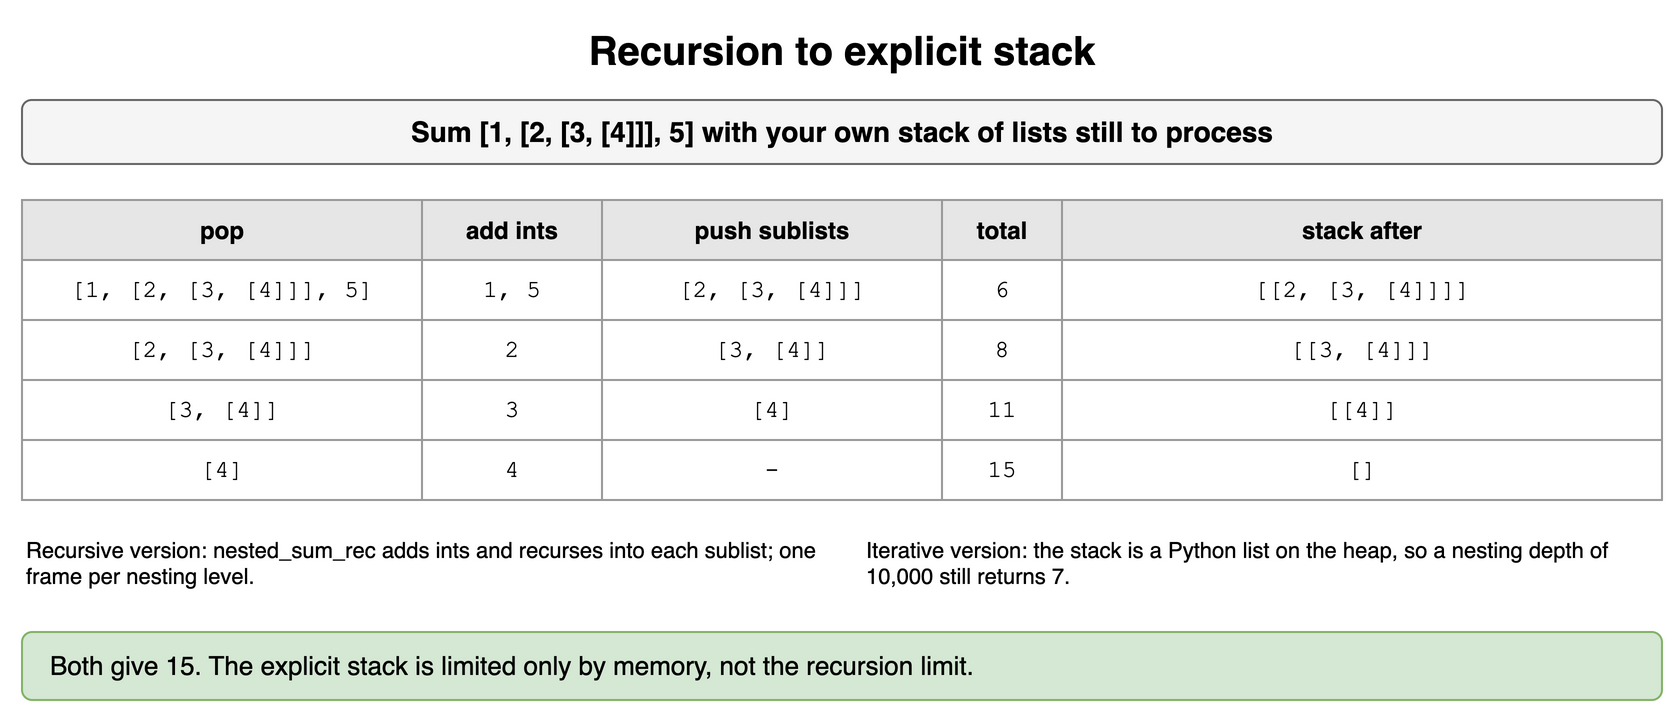

The diagram above was exported from draw.io. Its source (the exported page's mxGraphModel, read from the mxfile embedded in the PNG):
<mxGraphModel dx="900" dy="366" grid="1" gridSize="10" guides="1" tooltips="1" connect="1" arrows="1" fold="1" page="1" pageScale="1" pageWidth="900" pageHeight="366" math="0" shadow="0">
  <root>
    <mxCell id="0" />
    <mxCell id="1" parent="0" />
    <mxCell id="q31" value="Recursion to explicit stack" style="text;html=1;align=center;verticalAlign=middle;whiteSpace=wrap;fontSize=20;fontStyle=1;" vertex="1" parent="1">
      <mxGeometry x="40" y="10" width="820" height="30" as="geometry" />
    </mxCell>
    <mxCell id="q32" value="Sum [1, [2, [3, [4]]], 5] with your own stack of lists still to process" style="rounded=1;whiteSpace=wrap;html=1;fillColor=#f5f5f5;strokeColor=#666666;fontStyle=1;fontSize=14;" vertex="1" parent="1">
      <mxGeometry x="40" y="50" width="820" height="32" as="geometry" />
    </mxCell>
    <mxCell id="q33" value="pop" style="whiteSpace=wrap;html=1;fillColor=#e6e6e6;strokeColor=#999999;fontStyle=1;fontSize=12;" vertex="1" parent="1">
      <mxGeometry x="40" y="100" width="200" height="30" as="geometry" />
    </mxCell>
    <mxCell id="q34" value="add ints" style="whiteSpace=wrap;html=1;fillColor=#e6e6e6;strokeColor=#999999;fontStyle=1;fontSize=12;" vertex="1" parent="1">
      <mxGeometry x="240" y="100" width="90" height="30" as="geometry" />
    </mxCell>
    <mxCell id="q35" value="push sublists" style="whiteSpace=wrap;html=1;fillColor=#e6e6e6;strokeColor=#999999;fontStyle=1;fontSize=12;" vertex="1" parent="1">
      <mxGeometry x="330" y="100" width="170" height="30" as="geometry" />
    </mxCell>
    <mxCell id="q36" value="total" style="whiteSpace=wrap;html=1;fillColor=#e6e6e6;strokeColor=#999999;fontStyle=1;fontSize=12;" vertex="1" parent="1">
      <mxGeometry x="500" y="100" width="60" height="30" as="geometry" />
    </mxCell>
    <mxCell id="q37" value="stack after" style="whiteSpace=wrap;html=1;fillColor=#e6e6e6;strokeColor=#999999;fontStyle=1;fontSize=12;" vertex="1" parent="1">
      <mxGeometry x="560" y="100" width="300" height="30" as="geometry" />
    </mxCell>
    <mxCell id="q38" value="[1, [2, [3, [4]]], 5]" style="whiteSpace=wrap;html=1;strokeColor=#999999;fontSize=12;fillColor=#ffffff;fontFamily=Courier New;" vertex="1" parent="1">
      <mxGeometry x="40" y="130" width="200" height="30" as="geometry" />
    </mxCell>
    <mxCell id="q39" value="1, 5" style="whiteSpace=wrap;html=1;strokeColor=#999999;fontSize=12;fillColor=#ffffff;fontFamily=Courier New;" vertex="1" parent="1">
      <mxGeometry x="240" y="130" width="90" height="30" as="geometry" />
    </mxCell>
    <mxCell id="q310" value="[2, [3, [4]]]" style="whiteSpace=wrap;html=1;strokeColor=#999999;fontSize=12;fillColor=#ffffff;fontFamily=Courier New;" vertex="1" parent="1">
      <mxGeometry x="330" y="130" width="170" height="30" as="geometry" />
    </mxCell>
    <mxCell id="q311" value="6" style="whiteSpace=wrap;html=1;strokeColor=#999999;fontSize=12;fillColor=#ffffff;fontFamily=Courier New;" vertex="1" parent="1">
      <mxGeometry x="500" y="130" width="60" height="30" as="geometry" />
    </mxCell>
    <mxCell id="q312" value="[[2, [3, [4]]]]" style="whiteSpace=wrap;html=1;strokeColor=#999999;fontSize=12;fillColor=#ffffff;fontFamily=Courier New;" vertex="1" parent="1">
      <mxGeometry x="560" y="130" width="300" height="30" as="geometry" />
    </mxCell>
    <mxCell id="q313" value="[2, [3, [4]]]" style="whiteSpace=wrap;html=1;strokeColor=#999999;fontSize=12;fillColor=#ffffff;fontFamily=Courier New;" vertex="1" parent="1">
      <mxGeometry x="40" y="160" width="200" height="30" as="geometry" />
    </mxCell>
    <mxCell id="q314" value="2" style="whiteSpace=wrap;html=1;strokeColor=#999999;fontSize=12;fillColor=#ffffff;fontFamily=Courier New;" vertex="1" parent="1">
      <mxGeometry x="240" y="160" width="90" height="30" as="geometry" />
    </mxCell>
    <mxCell id="q315" value="[3, [4]]" style="whiteSpace=wrap;html=1;strokeColor=#999999;fontSize=12;fillColor=#ffffff;fontFamily=Courier New;" vertex="1" parent="1">
      <mxGeometry x="330" y="160" width="170" height="30" as="geometry" />
    </mxCell>
    <mxCell id="q316" value="8" style="whiteSpace=wrap;html=1;strokeColor=#999999;fontSize=12;fillColor=#ffffff;fontFamily=Courier New;" vertex="1" parent="1">
      <mxGeometry x="500" y="160" width="60" height="30" as="geometry" />
    </mxCell>
    <mxCell id="q317" value="[[3, [4]]]" style="whiteSpace=wrap;html=1;strokeColor=#999999;fontSize=12;fillColor=#ffffff;fontFamily=Courier New;" vertex="1" parent="1">
      <mxGeometry x="560" y="160" width="300" height="30" as="geometry" />
    </mxCell>
    <mxCell id="q318" value="[3, [4]]" style="whiteSpace=wrap;html=1;strokeColor=#999999;fontSize=12;fillColor=#ffffff;fontFamily=Courier New;" vertex="1" parent="1">
      <mxGeometry x="40" y="190" width="200" height="30" as="geometry" />
    </mxCell>
    <mxCell id="q319" value="3" style="whiteSpace=wrap;html=1;strokeColor=#999999;fontSize=12;fillColor=#ffffff;fontFamily=Courier New;" vertex="1" parent="1">
      <mxGeometry x="240" y="190" width="90" height="30" as="geometry" />
    </mxCell>
    <mxCell id="q320" value="[4]" style="whiteSpace=wrap;html=1;strokeColor=#999999;fontSize=12;fillColor=#ffffff;fontFamily=Courier New;" vertex="1" parent="1">
      <mxGeometry x="330" y="190" width="170" height="30" as="geometry" />
    </mxCell>
    <mxCell id="q321" value="11" style="whiteSpace=wrap;html=1;strokeColor=#999999;fontSize=12;fillColor=#ffffff;fontFamily=Courier New;" vertex="1" parent="1">
      <mxGeometry x="500" y="190" width="60" height="30" as="geometry" />
    </mxCell>
    <mxCell id="q322" value="[[4]]" style="whiteSpace=wrap;html=1;strokeColor=#999999;fontSize=12;fillColor=#ffffff;fontFamily=Courier New;" vertex="1" parent="1">
      <mxGeometry x="560" y="190" width="300" height="30" as="geometry" />
    </mxCell>
    <mxCell id="q323" value="[4]" style="whiteSpace=wrap;html=1;strokeColor=#999999;fontSize=12;fillColor=#ffffff;fontFamily=Courier New;" vertex="1" parent="1">
      <mxGeometry x="40" y="220" width="200" height="30" as="geometry" />
    </mxCell>
    <mxCell id="q324" value="4" style="whiteSpace=wrap;html=1;strokeColor=#999999;fontSize=12;fillColor=#ffffff;fontFamily=Courier New;" vertex="1" parent="1">
      <mxGeometry x="240" y="220" width="90" height="30" as="geometry" />
    </mxCell>
    <mxCell id="q325" value="-" style="whiteSpace=wrap;html=1;strokeColor=#999999;fontSize=12;fillColor=#ffffff;fontFamily=Courier New;" vertex="1" parent="1">
      <mxGeometry x="330" y="220" width="170" height="30" as="geometry" />
    </mxCell>
    <mxCell id="q326" value="15" style="whiteSpace=wrap;html=1;strokeColor=#999999;fontSize=12;fillColor=#ffffff;fontFamily=Courier New;" vertex="1" parent="1">
      <mxGeometry x="500" y="220" width="60" height="30" as="geometry" />
    </mxCell>
    <mxCell id="q327" value="[]" style="whiteSpace=wrap;html=1;strokeColor=#999999;fontSize=12;fillColor=#ffffff;fontFamily=Courier New;" vertex="1" parent="1">
      <mxGeometry x="560" y="220" width="300" height="30" as="geometry" />
    </mxCell>
    <mxCell id="q328" value="Recursive version: nested_sum_rec adds ints and recurses into each sublist; one frame per nesting level." style="text;html=1;whiteSpace=wrap;fontSize=11;align=left;verticalAlign=top;" vertex="1" parent="1">
      <mxGeometry x="40" y="262" width="400" height="40" as="geometry" />
    </mxCell>
    <mxCell id="q329" value="Iterative version: the stack is a Python list on the heap, so a nesting depth of 10,000 still returns 7." style="text;html=1;whiteSpace=wrap;fontSize=11;align=left;verticalAlign=top;" vertex="1" parent="1">
      <mxGeometry x="460" y="262" width="400" height="40" as="geometry" />
    </mxCell>
    <mxCell id="q330" value="Both give 15. The explicit stack is limited only by memory, not the recursion limit." style="rounded=1;whiteSpace=wrap;html=1;fillColor=#d5e8d4;strokeColor=#82b366;fontSize=13;align=left;spacingLeft=12;" vertex="1" parent="1">
      <mxGeometry x="40" y="316" width="820" height="34" as="geometry" />
    </mxCell>
  </root>
</mxGraphModel>